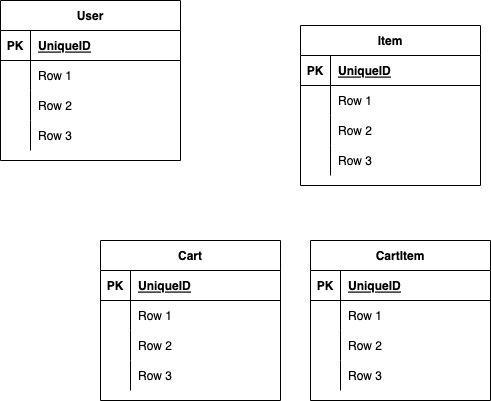

The diagram above was exported from draw.io. Its source (the exported page's mxGraphModel, read from the mxfile embedded in the PNG):
<mxGraphModel dx="771" dy="496" grid="1" gridSize="10" guides="1" tooltips="1" connect="1" arrows="1" fold="1" page="1" pageScale="1" pageWidth="827" pageHeight="1169" math="0" shadow="0">
  <root>
    <mxCell id="0" />
    <mxCell id="1" parent="0" />
    <mxCell id="CdnfiwYCP0oq6fUqFLCA-1" value="User" style="shape=table;startSize=30;container=1;collapsible=1;childLayout=tableLayout;fixedRows=1;rowLines=0;fontStyle=1;align=center;resizeLast=1;" vertex="1" parent="1">
      <mxGeometry x="130" y="210" width="180" height="160" as="geometry" />
    </mxCell>
    <mxCell id="CdnfiwYCP0oq6fUqFLCA-2" value="" style="shape=tableRow;horizontal=0;startSize=0;swimlaneHead=0;swimlaneBody=0;fillColor=none;collapsible=0;dropTarget=0;points=[[0,0.5],[1,0.5]];portConstraint=eastwest;top=0;left=0;right=0;bottom=1;" vertex="1" parent="CdnfiwYCP0oq6fUqFLCA-1">
      <mxGeometry y="30" width="180" height="30" as="geometry" />
    </mxCell>
    <mxCell id="CdnfiwYCP0oq6fUqFLCA-3" value="PK" style="shape=partialRectangle;connectable=0;fillColor=none;top=0;left=0;bottom=0;right=0;fontStyle=1;overflow=hidden;" vertex="1" parent="CdnfiwYCP0oq6fUqFLCA-2">
      <mxGeometry width="30" height="30" as="geometry">
        <mxRectangle width="30" height="30" as="alternateBounds" />
      </mxGeometry>
    </mxCell>
    <mxCell id="CdnfiwYCP0oq6fUqFLCA-4" value="UniqueID" style="shape=partialRectangle;connectable=0;fillColor=none;top=0;left=0;bottom=0;right=0;align=left;spacingLeft=6;fontStyle=5;overflow=hidden;" vertex="1" parent="CdnfiwYCP0oq6fUqFLCA-2">
      <mxGeometry x="30" width="150" height="30" as="geometry">
        <mxRectangle width="150" height="30" as="alternateBounds" />
      </mxGeometry>
    </mxCell>
    <mxCell id="CdnfiwYCP0oq6fUqFLCA-5" value="" style="shape=tableRow;horizontal=0;startSize=0;swimlaneHead=0;swimlaneBody=0;fillColor=none;collapsible=0;dropTarget=0;points=[[0,0.5],[1,0.5]];portConstraint=eastwest;top=0;left=0;right=0;bottom=0;" vertex="1" parent="CdnfiwYCP0oq6fUqFLCA-1">
      <mxGeometry y="60" width="180" height="30" as="geometry" />
    </mxCell>
    <mxCell id="CdnfiwYCP0oq6fUqFLCA-6" value="" style="shape=partialRectangle;connectable=0;fillColor=none;top=0;left=0;bottom=0;right=0;editable=1;overflow=hidden;" vertex="1" parent="CdnfiwYCP0oq6fUqFLCA-5">
      <mxGeometry width="30" height="30" as="geometry">
        <mxRectangle width="30" height="30" as="alternateBounds" />
      </mxGeometry>
    </mxCell>
    <mxCell id="CdnfiwYCP0oq6fUqFLCA-7" value="Row 1" style="shape=partialRectangle;connectable=0;fillColor=none;top=0;left=0;bottom=0;right=0;align=left;spacingLeft=6;overflow=hidden;" vertex="1" parent="CdnfiwYCP0oq6fUqFLCA-5">
      <mxGeometry x="30" width="150" height="30" as="geometry">
        <mxRectangle width="150" height="30" as="alternateBounds" />
      </mxGeometry>
    </mxCell>
    <mxCell id="CdnfiwYCP0oq6fUqFLCA-8" value="" style="shape=tableRow;horizontal=0;startSize=0;swimlaneHead=0;swimlaneBody=0;fillColor=none;collapsible=0;dropTarget=0;points=[[0,0.5],[1,0.5]];portConstraint=eastwest;top=0;left=0;right=0;bottom=0;" vertex="1" parent="CdnfiwYCP0oq6fUqFLCA-1">
      <mxGeometry y="90" width="180" height="30" as="geometry" />
    </mxCell>
    <mxCell id="CdnfiwYCP0oq6fUqFLCA-9" value="" style="shape=partialRectangle;connectable=0;fillColor=none;top=0;left=0;bottom=0;right=0;editable=1;overflow=hidden;" vertex="1" parent="CdnfiwYCP0oq6fUqFLCA-8">
      <mxGeometry width="30" height="30" as="geometry">
        <mxRectangle width="30" height="30" as="alternateBounds" />
      </mxGeometry>
    </mxCell>
    <mxCell id="CdnfiwYCP0oq6fUqFLCA-10" value="Row 2" style="shape=partialRectangle;connectable=0;fillColor=none;top=0;left=0;bottom=0;right=0;align=left;spacingLeft=6;overflow=hidden;" vertex="1" parent="CdnfiwYCP0oq6fUqFLCA-8">
      <mxGeometry x="30" width="150" height="30" as="geometry">
        <mxRectangle width="150" height="30" as="alternateBounds" />
      </mxGeometry>
    </mxCell>
    <mxCell id="CdnfiwYCP0oq6fUqFLCA-11" value="" style="shape=tableRow;horizontal=0;startSize=0;swimlaneHead=0;swimlaneBody=0;fillColor=none;collapsible=0;dropTarget=0;points=[[0,0.5],[1,0.5]];portConstraint=eastwest;top=0;left=0;right=0;bottom=0;" vertex="1" parent="CdnfiwYCP0oq6fUqFLCA-1">
      <mxGeometry y="120" width="180" height="30" as="geometry" />
    </mxCell>
    <mxCell id="CdnfiwYCP0oq6fUqFLCA-12" value="" style="shape=partialRectangle;connectable=0;fillColor=none;top=0;left=0;bottom=0;right=0;editable=1;overflow=hidden;" vertex="1" parent="CdnfiwYCP0oq6fUqFLCA-11">
      <mxGeometry width="30" height="30" as="geometry">
        <mxRectangle width="30" height="30" as="alternateBounds" />
      </mxGeometry>
    </mxCell>
    <mxCell id="CdnfiwYCP0oq6fUqFLCA-13" value="Row 3" style="shape=partialRectangle;connectable=0;fillColor=none;top=0;left=0;bottom=0;right=0;align=left;spacingLeft=6;overflow=hidden;" vertex="1" parent="CdnfiwYCP0oq6fUqFLCA-11">
      <mxGeometry x="30" width="150" height="30" as="geometry">
        <mxRectangle width="150" height="30" as="alternateBounds" />
      </mxGeometry>
    </mxCell>
    <mxCell id="CdnfiwYCP0oq6fUqFLCA-14" value="Item" style="shape=table;startSize=30;container=1;collapsible=1;childLayout=tableLayout;fixedRows=1;rowLines=0;fontStyle=1;align=center;resizeLast=1;" vertex="1" parent="1">
      <mxGeometry x="430" y="235" width="180" height="160" as="geometry" />
    </mxCell>
    <mxCell id="CdnfiwYCP0oq6fUqFLCA-15" value="" style="shape=tableRow;horizontal=0;startSize=0;swimlaneHead=0;swimlaneBody=0;fillColor=none;collapsible=0;dropTarget=0;points=[[0,0.5],[1,0.5]];portConstraint=eastwest;top=0;left=0;right=0;bottom=1;" vertex="1" parent="CdnfiwYCP0oq6fUqFLCA-14">
      <mxGeometry y="30" width="180" height="30" as="geometry" />
    </mxCell>
    <mxCell id="CdnfiwYCP0oq6fUqFLCA-16" value="PK" style="shape=partialRectangle;connectable=0;fillColor=none;top=0;left=0;bottom=0;right=0;fontStyle=1;overflow=hidden;" vertex="1" parent="CdnfiwYCP0oq6fUqFLCA-15">
      <mxGeometry width="30" height="30" as="geometry">
        <mxRectangle width="30" height="30" as="alternateBounds" />
      </mxGeometry>
    </mxCell>
    <mxCell id="CdnfiwYCP0oq6fUqFLCA-17" value="UniqueID" style="shape=partialRectangle;connectable=0;fillColor=none;top=0;left=0;bottom=0;right=0;align=left;spacingLeft=6;fontStyle=5;overflow=hidden;" vertex="1" parent="CdnfiwYCP0oq6fUqFLCA-15">
      <mxGeometry x="30" width="150" height="30" as="geometry">
        <mxRectangle width="150" height="30" as="alternateBounds" />
      </mxGeometry>
    </mxCell>
    <mxCell id="CdnfiwYCP0oq6fUqFLCA-18" value="" style="shape=tableRow;horizontal=0;startSize=0;swimlaneHead=0;swimlaneBody=0;fillColor=none;collapsible=0;dropTarget=0;points=[[0,0.5],[1,0.5]];portConstraint=eastwest;top=0;left=0;right=0;bottom=0;" vertex="1" parent="CdnfiwYCP0oq6fUqFLCA-14">
      <mxGeometry y="60" width="180" height="30" as="geometry" />
    </mxCell>
    <mxCell id="CdnfiwYCP0oq6fUqFLCA-19" value="" style="shape=partialRectangle;connectable=0;fillColor=none;top=0;left=0;bottom=0;right=0;editable=1;overflow=hidden;" vertex="1" parent="CdnfiwYCP0oq6fUqFLCA-18">
      <mxGeometry width="30" height="30" as="geometry">
        <mxRectangle width="30" height="30" as="alternateBounds" />
      </mxGeometry>
    </mxCell>
    <mxCell id="CdnfiwYCP0oq6fUqFLCA-20" value="Row 1" style="shape=partialRectangle;connectable=0;fillColor=none;top=0;left=0;bottom=0;right=0;align=left;spacingLeft=6;overflow=hidden;" vertex="1" parent="CdnfiwYCP0oq6fUqFLCA-18">
      <mxGeometry x="30" width="150" height="30" as="geometry">
        <mxRectangle width="150" height="30" as="alternateBounds" />
      </mxGeometry>
    </mxCell>
    <mxCell id="CdnfiwYCP0oq6fUqFLCA-21" value="" style="shape=tableRow;horizontal=0;startSize=0;swimlaneHead=0;swimlaneBody=0;fillColor=none;collapsible=0;dropTarget=0;points=[[0,0.5],[1,0.5]];portConstraint=eastwest;top=0;left=0;right=0;bottom=0;" vertex="1" parent="CdnfiwYCP0oq6fUqFLCA-14">
      <mxGeometry y="90" width="180" height="30" as="geometry" />
    </mxCell>
    <mxCell id="CdnfiwYCP0oq6fUqFLCA-22" value="" style="shape=partialRectangle;connectable=0;fillColor=none;top=0;left=0;bottom=0;right=0;editable=1;overflow=hidden;" vertex="1" parent="CdnfiwYCP0oq6fUqFLCA-21">
      <mxGeometry width="30" height="30" as="geometry">
        <mxRectangle width="30" height="30" as="alternateBounds" />
      </mxGeometry>
    </mxCell>
    <mxCell id="CdnfiwYCP0oq6fUqFLCA-23" value="Row 2" style="shape=partialRectangle;connectable=0;fillColor=none;top=0;left=0;bottom=0;right=0;align=left;spacingLeft=6;overflow=hidden;" vertex="1" parent="CdnfiwYCP0oq6fUqFLCA-21">
      <mxGeometry x="30" width="150" height="30" as="geometry">
        <mxRectangle width="150" height="30" as="alternateBounds" />
      </mxGeometry>
    </mxCell>
    <mxCell id="CdnfiwYCP0oq6fUqFLCA-24" value="" style="shape=tableRow;horizontal=0;startSize=0;swimlaneHead=0;swimlaneBody=0;fillColor=none;collapsible=0;dropTarget=0;points=[[0,0.5],[1,0.5]];portConstraint=eastwest;top=0;left=0;right=0;bottom=0;" vertex="1" parent="CdnfiwYCP0oq6fUqFLCA-14">
      <mxGeometry y="120" width="180" height="30" as="geometry" />
    </mxCell>
    <mxCell id="CdnfiwYCP0oq6fUqFLCA-25" value="" style="shape=partialRectangle;connectable=0;fillColor=none;top=0;left=0;bottom=0;right=0;editable=1;overflow=hidden;" vertex="1" parent="CdnfiwYCP0oq6fUqFLCA-24">
      <mxGeometry width="30" height="30" as="geometry">
        <mxRectangle width="30" height="30" as="alternateBounds" />
      </mxGeometry>
    </mxCell>
    <mxCell id="CdnfiwYCP0oq6fUqFLCA-26" value="Row 3" style="shape=partialRectangle;connectable=0;fillColor=none;top=0;left=0;bottom=0;right=0;align=left;spacingLeft=6;overflow=hidden;" vertex="1" parent="CdnfiwYCP0oq6fUqFLCA-24">
      <mxGeometry x="30" width="150" height="30" as="geometry">
        <mxRectangle width="150" height="30" as="alternateBounds" />
      </mxGeometry>
    </mxCell>
    <mxCell id="CdnfiwYCP0oq6fUqFLCA-27" value="Cart" style="shape=table;startSize=30;container=1;collapsible=1;childLayout=tableLayout;fixedRows=1;rowLines=0;fontStyle=1;align=center;resizeLast=1;" vertex="1" parent="1">
      <mxGeometry x="230" y="450" width="180" height="160" as="geometry" />
    </mxCell>
    <mxCell id="CdnfiwYCP0oq6fUqFLCA-28" value="" style="shape=tableRow;horizontal=0;startSize=0;swimlaneHead=0;swimlaneBody=0;fillColor=none;collapsible=0;dropTarget=0;points=[[0,0.5],[1,0.5]];portConstraint=eastwest;top=0;left=0;right=0;bottom=1;" vertex="1" parent="CdnfiwYCP0oq6fUqFLCA-27">
      <mxGeometry y="30" width="180" height="30" as="geometry" />
    </mxCell>
    <mxCell id="CdnfiwYCP0oq6fUqFLCA-29" value="PK" style="shape=partialRectangle;connectable=0;fillColor=none;top=0;left=0;bottom=0;right=0;fontStyle=1;overflow=hidden;" vertex="1" parent="CdnfiwYCP0oq6fUqFLCA-28">
      <mxGeometry width="30" height="30" as="geometry">
        <mxRectangle width="30" height="30" as="alternateBounds" />
      </mxGeometry>
    </mxCell>
    <mxCell id="CdnfiwYCP0oq6fUqFLCA-30" value="UniqueID" style="shape=partialRectangle;connectable=0;fillColor=none;top=0;left=0;bottom=0;right=0;align=left;spacingLeft=6;fontStyle=5;overflow=hidden;" vertex="1" parent="CdnfiwYCP0oq6fUqFLCA-28">
      <mxGeometry x="30" width="150" height="30" as="geometry">
        <mxRectangle width="150" height="30" as="alternateBounds" />
      </mxGeometry>
    </mxCell>
    <mxCell id="CdnfiwYCP0oq6fUqFLCA-31" value="" style="shape=tableRow;horizontal=0;startSize=0;swimlaneHead=0;swimlaneBody=0;fillColor=none;collapsible=0;dropTarget=0;points=[[0,0.5],[1,0.5]];portConstraint=eastwest;top=0;left=0;right=0;bottom=0;" vertex="1" parent="CdnfiwYCP0oq6fUqFLCA-27">
      <mxGeometry y="60" width="180" height="30" as="geometry" />
    </mxCell>
    <mxCell id="CdnfiwYCP0oq6fUqFLCA-32" value="" style="shape=partialRectangle;connectable=0;fillColor=none;top=0;left=0;bottom=0;right=0;editable=1;overflow=hidden;" vertex="1" parent="CdnfiwYCP0oq6fUqFLCA-31">
      <mxGeometry width="30" height="30" as="geometry">
        <mxRectangle width="30" height="30" as="alternateBounds" />
      </mxGeometry>
    </mxCell>
    <mxCell id="CdnfiwYCP0oq6fUqFLCA-33" value="Row 1" style="shape=partialRectangle;connectable=0;fillColor=none;top=0;left=0;bottom=0;right=0;align=left;spacingLeft=6;overflow=hidden;" vertex="1" parent="CdnfiwYCP0oq6fUqFLCA-31">
      <mxGeometry x="30" width="150" height="30" as="geometry">
        <mxRectangle width="150" height="30" as="alternateBounds" />
      </mxGeometry>
    </mxCell>
    <mxCell id="CdnfiwYCP0oq6fUqFLCA-34" value="" style="shape=tableRow;horizontal=0;startSize=0;swimlaneHead=0;swimlaneBody=0;fillColor=none;collapsible=0;dropTarget=0;points=[[0,0.5],[1,0.5]];portConstraint=eastwest;top=0;left=0;right=0;bottom=0;" vertex="1" parent="CdnfiwYCP0oq6fUqFLCA-27">
      <mxGeometry y="90" width="180" height="30" as="geometry" />
    </mxCell>
    <mxCell id="CdnfiwYCP0oq6fUqFLCA-35" value="" style="shape=partialRectangle;connectable=0;fillColor=none;top=0;left=0;bottom=0;right=0;editable=1;overflow=hidden;" vertex="1" parent="CdnfiwYCP0oq6fUqFLCA-34">
      <mxGeometry width="30" height="30" as="geometry">
        <mxRectangle width="30" height="30" as="alternateBounds" />
      </mxGeometry>
    </mxCell>
    <mxCell id="CdnfiwYCP0oq6fUqFLCA-36" value="Row 2" style="shape=partialRectangle;connectable=0;fillColor=none;top=0;left=0;bottom=0;right=0;align=left;spacingLeft=6;overflow=hidden;" vertex="1" parent="CdnfiwYCP0oq6fUqFLCA-34">
      <mxGeometry x="30" width="150" height="30" as="geometry">
        <mxRectangle width="150" height="30" as="alternateBounds" />
      </mxGeometry>
    </mxCell>
    <mxCell id="CdnfiwYCP0oq6fUqFLCA-37" value="" style="shape=tableRow;horizontal=0;startSize=0;swimlaneHead=0;swimlaneBody=0;fillColor=none;collapsible=0;dropTarget=0;points=[[0,0.5],[1,0.5]];portConstraint=eastwest;top=0;left=0;right=0;bottom=0;" vertex="1" parent="CdnfiwYCP0oq6fUqFLCA-27">
      <mxGeometry y="120" width="180" height="30" as="geometry" />
    </mxCell>
    <mxCell id="CdnfiwYCP0oq6fUqFLCA-38" value="" style="shape=partialRectangle;connectable=0;fillColor=none;top=0;left=0;bottom=0;right=0;editable=1;overflow=hidden;" vertex="1" parent="CdnfiwYCP0oq6fUqFLCA-37">
      <mxGeometry width="30" height="30" as="geometry">
        <mxRectangle width="30" height="30" as="alternateBounds" />
      </mxGeometry>
    </mxCell>
    <mxCell id="CdnfiwYCP0oq6fUqFLCA-39" value="Row 3" style="shape=partialRectangle;connectable=0;fillColor=none;top=0;left=0;bottom=0;right=0;align=left;spacingLeft=6;overflow=hidden;" vertex="1" parent="CdnfiwYCP0oq6fUqFLCA-37">
      <mxGeometry x="30" width="150" height="30" as="geometry">
        <mxRectangle width="150" height="30" as="alternateBounds" />
      </mxGeometry>
    </mxCell>
    <mxCell id="CdnfiwYCP0oq6fUqFLCA-40" value="CartItem" style="shape=table;startSize=30;container=1;collapsible=1;childLayout=tableLayout;fixedRows=1;rowLines=0;fontStyle=1;align=center;resizeLast=1;" vertex="1" parent="1">
      <mxGeometry x="440" y="450" width="180" height="160" as="geometry" />
    </mxCell>
    <mxCell id="CdnfiwYCP0oq6fUqFLCA-41" value="" style="shape=tableRow;horizontal=0;startSize=0;swimlaneHead=0;swimlaneBody=0;fillColor=none;collapsible=0;dropTarget=0;points=[[0,0.5],[1,0.5]];portConstraint=eastwest;top=0;left=0;right=0;bottom=1;" vertex="1" parent="CdnfiwYCP0oq6fUqFLCA-40">
      <mxGeometry y="30" width="180" height="30" as="geometry" />
    </mxCell>
    <mxCell id="CdnfiwYCP0oq6fUqFLCA-42" value="PK" style="shape=partialRectangle;connectable=0;fillColor=none;top=0;left=0;bottom=0;right=0;fontStyle=1;overflow=hidden;" vertex="1" parent="CdnfiwYCP0oq6fUqFLCA-41">
      <mxGeometry width="30" height="30" as="geometry">
        <mxRectangle width="30" height="30" as="alternateBounds" />
      </mxGeometry>
    </mxCell>
    <mxCell id="CdnfiwYCP0oq6fUqFLCA-43" value="UniqueID" style="shape=partialRectangle;connectable=0;fillColor=none;top=0;left=0;bottom=0;right=0;align=left;spacingLeft=6;fontStyle=5;overflow=hidden;" vertex="1" parent="CdnfiwYCP0oq6fUqFLCA-41">
      <mxGeometry x="30" width="150" height="30" as="geometry">
        <mxRectangle width="150" height="30" as="alternateBounds" />
      </mxGeometry>
    </mxCell>
    <mxCell id="CdnfiwYCP0oq6fUqFLCA-44" value="" style="shape=tableRow;horizontal=0;startSize=0;swimlaneHead=0;swimlaneBody=0;fillColor=none;collapsible=0;dropTarget=0;points=[[0,0.5],[1,0.5]];portConstraint=eastwest;top=0;left=0;right=0;bottom=0;" vertex="1" parent="CdnfiwYCP0oq6fUqFLCA-40">
      <mxGeometry y="60" width="180" height="30" as="geometry" />
    </mxCell>
    <mxCell id="CdnfiwYCP0oq6fUqFLCA-45" value="" style="shape=partialRectangle;connectable=0;fillColor=none;top=0;left=0;bottom=0;right=0;editable=1;overflow=hidden;" vertex="1" parent="CdnfiwYCP0oq6fUqFLCA-44">
      <mxGeometry width="30" height="30" as="geometry">
        <mxRectangle width="30" height="30" as="alternateBounds" />
      </mxGeometry>
    </mxCell>
    <mxCell id="CdnfiwYCP0oq6fUqFLCA-46" value="Row 1" style="shape=partialRectangle;connectable=0;fillColor=none;top=0;left=0;bottom=0;right=0;align=left;spacingLeft=6;overflow=hidden;" vertex="1" parent="CdnfiwYCP0oq6fUqFLCA-44">
      <mxGeometry x="30" width="150" height="30" as="geometry">
        <mxRectangle width="150" height="30" as="alternateBounds" />
      </mxGeometry>
    </mxCell>
    <mxCell id="CdnfiwYCP0oq6fUqFLCA-47" value="" style="shape=tableRow;horizontal=0;startSize=0;swimlaneHead=0;swimlaneBody=0;fillColor=none;collapsible=0;dropTarget=0;points=[[0,0.5],[1,0.5]];portConstraint=eastwest;top=0;left=0;right=0;bottom=0;" vertex="1" parent="CdnfiwYCP0oq6fUqFLCA-40">
      <mxGeometry y="90" width="180" height="30" as="geometry" />
    </mxCell>
    <mxCell id="CdnfiwYCP0oq6fUqFLCA-48" value="" style="shape=partialRectangle;connectable=0;fillColor=none;top=0;left=0;bottom=0;right=0;editable=1;overflow=hidden;" vertex="1" parent="CdnfiwYCP0oq6fUqFLCA-47">
      <mxGeometry width="30" height="30" as="geometry">
        <mxRectangle width="30" height="30" as="alternateBounds" />
      </mxGeometry>
    </mxCell>
    <mxCell id="CdnfiwYCP0oq6fUqFLCA-49" value="Row 2" style="shape=partialRectangle;connectable=0;fillColor=none;top=0;left=0;bottom=0;right=0;align=left;spacingLeft=6;overflow=hidden;" vertex="1" parent="CdnfiwYCP0oq6fUqFLCA-47">
      <mxGeometry x="30" width="150" height="30" as="geometry">
        <mxRectangle width="150" height="30" as="alternateBounds" />
      </mxGeometry>
    </mxCell>
    <mxCell id="CdnfiwYCP0oq6fUqFLCA-50" value="" style="shape=tableRow;horizontal=0;startSize=0;swimlaneHead=0;swimlaneBody=0;fillColor=none;collapsible=0;dropTarget=0;points=[[0,0.5],[1,0.5]];portConstraint=eastwest;top=0;left=0;right=0;bottom=0;" vertex="1" parent="CdnfiwYCP0oq6fUqFLCA-40">
      <mxGeometry y="120" width="180" height="30" as="geometry" />
    </mxCell>
    <mxCell id="CdnfiwYCP0oq6fUqFLCA-51" value="" style="shape=partialRectangle;connectable=0;fillColor=none;top=0;left=0;bottom=0;right=0;editable=1;overflow=hidden;" vertex="1" parent="CdnfiwYCP0oq6fUqFLCA-50">
      <mxGeometry width="30" height="30" as="geometry">
        <mxRectangle width="30" height="30" as="alternateBounds" />
      </mxGeometry>
    </mxCell>
    <mxCell id="CdnfiwYCP0oq6fUqFLCA-52" value="Row 3" style="shape=partialRectangle;connectable=0;fillColor=none;top=0;left=0;bottom=0;right=0;align=left;spacingLeft=6;overflow=hidden;" vertex="1" parent="CdnfiwYCP0oq6fUqFLCA-50">
      <mxGeometry x="30" width="150" height="30" as="geometry">
        <mxRectangle width="150" height="30" as="alternateBounds" />
      </mxGeometry>
    </mxCell>
  </root>
</mxGraphModel>